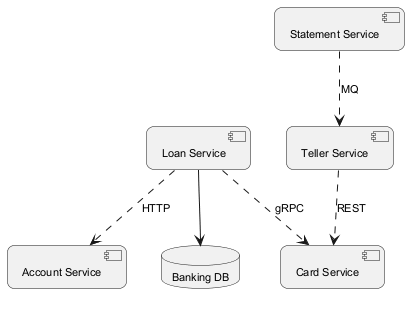

The diagram above was rendered by PlantUML. Its source (embedded in the PNG):
@startuml
skinparam backgroundColor #FFFFFF
skinparam roundCorner 15
skinparam defaultFontSize 11
component "Loan Service" as C_LoanService
component "Card Service" as C_CardService
component "Statement Service" as C_StatementService
component "Account Service" as C_AccountService
component "Teller Service" as C_TellerService
database "Banking DB" as DB_banking
C_LoanService --> DB_banking
C_StatementService ..> C_TellerService : MQ
C_TellerService ..> C_CardService : REST
C_LoanService ..> C_AccountService : HTTP
C_LoanService ..> C_CardService : gRPC
@enduml